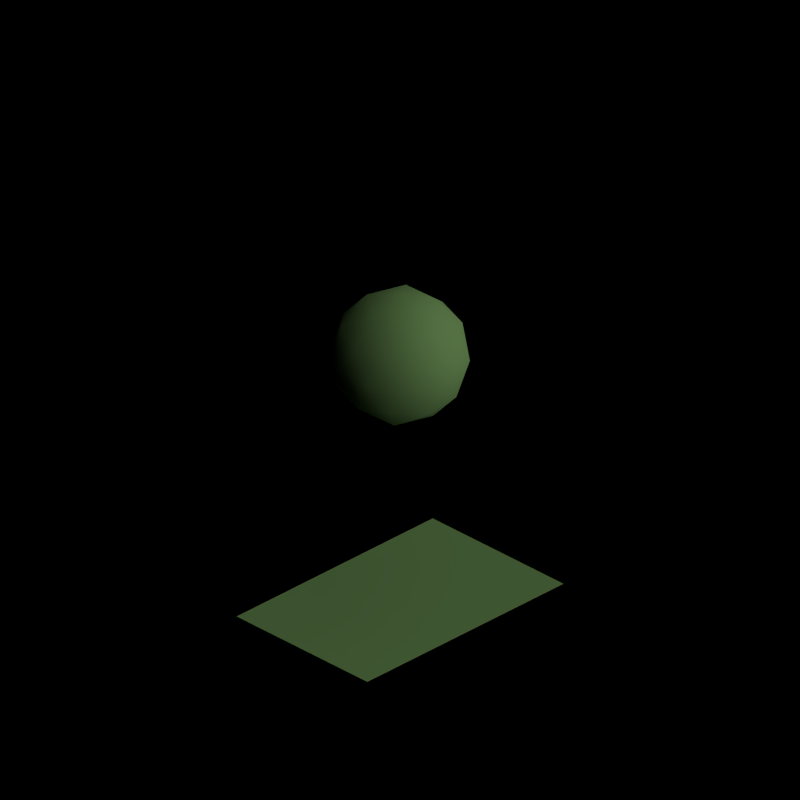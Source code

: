 # Source: materials_nature_uv.blend  (saved by Blender 2.63.0; exported with 4.5.12 LTS)
import bpy
from mathutils import Matrix  # noqa: F401  (used for matrix-valued properties, if any)

bpy.ops.wm.read_factory_settings(use_empty=True)
scene = bpy.context.scene
scene.name = 'Scene'

# ---- collections
col_collection_1 = bpy.data.collections.new('Collection 1'); scene.collection.children.link(col_collection_1)

# ---- materials (node trees are filled in below, after node groups)
mat_palmleaves_brown = bpy.data.materials.new('PalmLeaves_Brown')
mat_palmleaves_brown.alpha_threshold = 0.0
mat_palmleaves_brown.use_transparent_shadow = False
mat_palmleaves_brown.diffuse_color = (0.227, 0.1119, 0.04817, 1.0)
mat_palmleaves_brown.roughness = 0.5
mat_palmleaves_brown.specular_intensity = 0.0
mat_palmleaves_green = bpy.data.materials.new('PalmLeaves_Green')
mat_palmleaves_green.alpha_threshold = 0.0
mat_palmleaves_green.use_transparent_shadow = False
mat_palmleaves_green.diffuse_color = (0.1981, 0.4678, 0.05127, 1.0)
mat_palmleaves_green.roughness = 0.5
mat_palmleaves_green.specular_intensity = 0.0
mat_palmleaves_greendark = bpy.data.materials.new('PalmLeaves_GreenDark')
mat_palmleaves_greendark.alpha_threshold = 0.0
mat_palmleaves_greendark.use_transparent_shadow = False
mat_palmleaves_greendark.diffuse_color = (0.1454, 0.2668, 0.09237, 1.0)
mat_palmleaves_greendark.roughness = 0.5
mat_palmleaves_greendark.specular_intensity = 0.0

# ---- material node trees

# ---- world
world_world = bpy.data.worlds.new('World'); scene.world = world_world
world_world.color = (0.0, 0.0, 0.0)
world_world.use_sun_shadow = False
world_world.sun_shadow_jitter_overblur = 0.0
world_world.cycles.sampling_method = 'MANUAL'
world_world.cycles.sample_map_resolution = 256
world_world.light_settings.ao_factor = 0.5

# ---- cameras
cam_camera = bpy.data.cameras.new('Camera')
cam_camera.type = 'ORTHO'
cam_camera.clip_end = 100.0
cam_camera.lens = 35.0
cam_camera.sensor_width = 32.0
cam_camera.sensor_height = 18.0
cam_camera.ortho_scale = 2.828
cam_camera.dof.focus_distance = 0.0
cam_camera.dof.aperture_fstop = 128.0

# ---- lights
light_lamp_004 = bpy.data.lights.new('Lamp.004', 'SUN')
light_lamp_004.transmission_factor = 0.0
light_lamp_004.cutoff_distance = 30.0
light_lamp_004.angle = 1.571
light_lamp_004.energy = 1.0
light_lamp_004.shadow_buffer_clip_start = 1.001
light_lamp_004.shadow_soft_size = 1.0
light_lamp_004.shadow_cascade_max_distance = 1000.0
light_lamp_004.cycles.use_multiple_importance_sampling = False
light_lamp_003 = bpy.data.lights.new('Lamp.003', 'SUN')
light_lamp_003.transmission_factor = 0.0
light_lamp_003.cutoff_distance = 30.0
light_lamp_003.use_shadow = False
light_lamp_003.angle = 1.571
light_lamp_003.energy = 1.0
light_lamp_003.shadow_buffer_clip_start = 1.001
light_lamp_003.shadow_soft_size = 1.0
light_lamp_003.shadow_cascade_max_distance = 1000.0
light_lamp_003.cycles.use_multiple_importance_sampling = False

# ---- meshes
me_plane_004 = bpy.data.meshes.new('Plane.004')
me_plane_004.from_pydata([(-0.49, -0.3267, 0.0), (-0.49, 0.3267, 0.0), (0.49, -0.3267, 0.0), (0.49, 0.3267, 0.0), (0.0, 2.484e-09, 0.75), (0.1809, -0.1314, 0.8882), (-0.0691, -0.2127, 0.8882), (-0.2236, 2.484e-09, 0.8882), (-0.0691, 0.2127, 0.8882), (0.1809, 0.1314, 0.8882), (0.0691, -0.2127, 1.112), (-0.1809, -0.1314, 1.112), (-0.1809, 0.1314, 1.112), (0.0691, 0.2127, 1.112), (0.2236, 2.484e-09, 1.112), (0.0, 2.484e-09, 1.25), (0.1063, -0.07725, 0.7873), (0.06572, -0.2023, 0.8686), (-0.04061, -0.125, 0.7873), (0.1063, 0.07725, 0.7873), (0.2127, 2.484e-09, 0.8686), (-0.172, -0.125, 0.8686), (-0.1314, 2.484e-09, 0.7873), (-0.172, 0.125, 0.8686), (-0.04061, 0.125, 0.7873), (0.06572, 0.2023, 0.8686), (0.2378, 0.07725, 1.0), (0.2378, -0.07725, 1.0), (0.1469, -0.2023, 1.0), (0.0, -0.25, 1.0), (-0.1469, -0.2023, 1.0), (-0.2378, -0.07725, 1.0), (-0.2378, 0.07725, 1.0), (-0.1469, 0.2023, 1.0), (0.0, 0.25, 1.0), (0.1469, 0.2023, 1.0), (0.172, -0.125, 1.131), (-0.06572, -0.2023, 1.131), (-0.2127, 2.484e-09, 1.131), (-0.06572, 0.2023, 1.131), (0.172, 0.125, 1.131), (0.1314, 2.484e-09, 1.213), (0.04061, -0.125, 1.213), (-0.1063, -0.07725, 1.213), (-0.1063, 0.07725, 1.213), (0.04061, 0.125, 1.213)], [], [(2, 3, 1, 0), (4, 16, 18), (5, 16, 20), (4, 18, 22), (4, 22, 24), (4, 24, 19), (5, 20, 27), (6, 17, 29), (7, 21, 31), (8, 23, 33), (9, 25, 35), (5, 27, 28), (6, 29, 30), (7, 31, 32), (8, 33, 34), (9, 35, 26), (10, 36, 42), (11, 37, 43), (12, 38, 44), (13, 39, 45), (14, 40, 41), (18, 17, 6), (18, 16, 17), (16, 5, 17), (20, 19, 9), (20, 16, 19), (16, 4, 19), (22, 21, 7), (22, 18, 21), (18, 6, 21), (24, 23, 8), (24, 22, 23), (22, 7, 23), (19, 25, 9), (19, 24, 25), (24, 8, 25), (27, 26, 14), (27, 20, 26), (20, 9, 26), (29, 28, 10), (29, 17, 28), (17, 5, 28), (31, 30, 11), (31, 21, 30), (21, 6, 30), (33, 32, 12), (33, 23, 32), (23, 7, 32), (35, 34, 13), (35, 25, 34), (25, 8, 34), (28, 36, 10), (28, 27, 36), (27, 14, 36), (30, 37, 11), (30, 29, 37), (29, 10, 37), (32, 38, 12), (32, 31, 38), (31, 11, 38), (34, 39, 13), (34, 33, 39), (33, 12, 39), (26, 40, 14), (26, 35, 40), (35, 13, 40), (42, 41, 15), (42, 36, 41), (36, 14, 41), (43, 42, 15), (43, 37, 42), (37, 10, 42), (44, 43, 15), (44, 38, 43), (38, 11, 43), (45, 44, 15), (45, 39, 44), (39, 12, 44), (41, 45, 15), (41, 40, 45), (40, 13, 45)])
me_plane_004.polygons.foreach_set('use_smooth', [0, 1, 1, 1, 1, 1, 1, 1, 1, 1, 1, 1, 1, 1, 1, 1, 1, 1, 1, 1, 1, 1, 1, 1, 1, 1, 1, 1, 1, 1, 1, 1, 1, 1, 1, 1, 1, 1, 1, 1, 1, 1, 1, 1, 1, 1, 1, 1, 1, 1, 1, 1, 1, 1, 1, 1, 1, 1, 1, 1, 1, 1, 1, 1, 1, 1, 1, 1, 1, 1, 1, 1, 1, 1, 1, 1, 1, 1, 1, 1, 1])
_uv = me_plane_004.uv_layers.new(name='UVMap')
_uv.uv.foreach_set('vector', [1.0, 0.0, 1.0, 1.0, 0.0, 1.0, 0.0, 0.0, 0.5, 0.5, 0.7236, 0.3455, 0.4146, 0.25, 0.8804, 0.2371, 0.7236, 0.3455, 0.9472, 0.5, 0.5, 0.5, 0.4146, 0.25, 0.2236, 0.5, 0.5, 0.5, 0.2236, 0.5, 0.4146, 0.75, 0.5, 0.5, 0.4146, 0.75, 0.7236, 0.6545, 0.8804, 0.2371, 0.9472, 0.5, 1.0, 0.3455, 0.3547, 0.07467, 0.6382, 0.09549, 0.5, 0.0, 0.02977, 0.5, 0.1382, 0.25, 0.0, 0.3455, 0.3547, 0.9253, 0.1382, 0.75, 0.191, 0.9045, 0.8804, 0.7629, 0.6382, 0.9045, 0.809, 0.9045, 0.8804, 0.2371, 1.0, 0.3455, 0.809, 0.09549, 0.3547, 0.07467, 0.5, 0.0, 0.191, 0.09549, 0.02977, 0.5, 0.0, 0.3455, 0.0, 0.6545, 0.3547, 0.9253, 0.191, 0.9045, 0.5, 1.0, 0.8804, 0.7629, 0.809, 0.9045, 1.0, 0.6545, 0.6453, 0.07467, 0.8618, 0.25, 0.5854, 0.25, 0.1196, 0.2371, 0.3618, 0.09549, 0.2764, 0.3455, 0.1196, 0.7629, 0.05279, 0.5, 0.2764, 0.6545, 0.6453, 0.9253, 0.3618, 0.9045, 0.5854, 0.75, 0.9702, 0.5, 0.8618, 0.75, 0.7764, 0.5, 0.4146, 0.25, 0.6382, 0.09549, 0.3547, 0.07467, 0.4146, 0.25, 0.7236, 0.3455, 0.6382, 0.09549, 0.7236, 0.3455, 0.8804, 0.2371, 0.6382, 0.09549, 0.9472, 0.5, 0.7236, 0.6545, 0.8804, 0.7629, 0.9472, 0.5, 0.7236, 0.3455, 0.7236, 0.6545, 0.7236, 0.3455, 0.5, 0.5, 0.7236, 0.6545, 0.2236, 0.5, 0.1382, 0.25, 0.02977, 0.5, 0.2236, 0.5, 0.4146, 0.25, 0.1382, 0.25, 0.4146, 0.25, 0.3547, 0.07467, 0.1382, 0.25, 0.4146, 0.75, 0.1382, 0.75, 0.3547, 0.9253, 0.4146, 0.75, 0.2236, 0.5, 0.1382, 0.75, 0.2236, 0.5, 0.02977, 0.5, 0.1382, 0.75, 0.7236, 0.6545, 0.6382, 0.9045, 0.8804, 0.7629, 0.7236, 0.6545, 0.4146, 0.75, 0.6382, 0.9045, 0.4146, 0.75, 0.3547, 0.9253, 0.6382, 0.9045, 1.0, 0.3455, 1.0, 0.6545, 0.9702, 0.5, 1.0, 0.3455, 0.9472, 0.5, 1.0, 0.6545, 0.9472, 0.5, 0.8804, 0.7629, 1.0, 0.6545, 0.5, 0.0, 0.809, 0.09549, 0.6453, 0.07467, 0.5, 0.0, 0.6382, 0.09549, 0.809, 0.09549, 0.6382, 0.09549, 0.8804, 0.2371, 0.809, 0.09549, 0.0, 0.3455, 0.191, 0.09549, 0.1196, 0.2371, 0.0, 0.3455, 0.1382, 0.25, 0.191, 0.09549, 0.1382, 0.25, 0.3547, 0.07467, 0.191, 0.09549, 0.191, 0.9045, 0.0, 0.6545, 0.1196, 0.7629, 0.191, 0.9045, 0.1382, 0.75, 0.0, 0.6545, 0.1382, 0.75, 0.02977, 0.5, 0.0, 0.6545, 0.809, 0.9045, 0.5, 1.0, 0.6453, 0.9253, 0.809, 0.9045, 0.6382, 0.9045, 0.5, 1.0, 0.6382, 0.9045, 0.3547, 0.9253, 0.5, 1.0, 0.809, 0.09549, 0.8618, 0.25, 0.6453, 0.07467, 0.809, 0.09549, 1.0, 0.3455, 0.8618, 0.25, 1.0, 0.3455, 0.9702, 0.5, 0.8618, 0.25, 0.191, 0.09549, 0.3618, 0.09549, 0.1196, 0.2371, 0.191, 0.09549, 0.5, 0.0, 0.3618, 0.09549, 0.5, 0.0, 0.6453, 0.07467, 0.3618, 0.09549, 0.0, 0.6545, 0.05279, 0.5, 0.1196, 0.7629, 0.0, 0.6545, 0.0, 0.3455, 0.05279, 0.5, 0.0, 0.3455, 0.1196, 0.2371, 0.05279, 0.5, 0.5, 1.0, 0.3618, 0.9045, 0.6453, 0.9253, 0.5, 1.0, 0.191, 0.9045, 0.3618, 0.9045, 0.191, 0.9045, 0.1196, 0.7629, 0.3618, 0.9045, 1.0, 0.6545, 0.8618, 0.75, 0.9702, 0.5, 1.0, 0.6545, 0.809, 0.9045, 0.8618, 0.75, 0.809, 0.9045, 0.6453, 0.9253, 0.8618, 0.75, 0.5854, 0.25, 0.7764, 0.5, 0.5, 0.5, 0.5854, 0.25, 0.8618, 0.25, 0.7764, 0.5, 0.8618, 0.25, 0.9702, 0.5, 0.7764, 0.5, 0.2764, 0.3455, 0.5854, 0.25, 0.5, 0.5, 0.2764, 0.3455, 0.3618, 0.09549, 0.5854, 0.25, 0.3618, 0.09549, 0.6453, 0.07467, 0.5854, 0.25, 0.2764, 0.6545, 0.2764, 0.3455, 0.5, 0.5, 0.2764, 0.6545, 0.05279, 0.5, 0.2764, 0.3455, 0.05279, 0.5, 0.1196, 0.2371, 0.2764, 0.3455, 0.5854, 0.75, 0.2764, 0.6545, 0.5, 0.5, 0.5854, 0.75, 0.3618, 0.9045, 0.2764, 0.6545, 0.3618, 0.9045, 0.1196, 0.7629, 0.2764, 0.6545, 0.7764, 0.5, 0.5854, 0.75, 0.5, 0.5, 0.7764, 0.5, 0.8618, 0.75, 0.5854, 0.75, 0.8618, 0.75, 0.6453, 0.9253, 0.5854, 0.75])
me_plane_004.materials.append(mat_palmleaves_brown)
me_plane_004.use_remesh_preserve_volume = False
me_plane_004.use_remesh_preserve_attributes = False
me_plane_004.use_mirror_vertex_groups = False
me_plane_004.update()
me_plane_003 = bpy.data.meshes.new('Plane.003')
me_plane_003.from_pydata([(-0.49, -0.3267, 0.0), (-0.49, 0.3267, 0.0), (0.49, -0.3267, 0.0), (0.49, 0.3267, 0.0), (0.0, 2.484e-09, 0.75), (0.1809, -0.1314, 0.8882), (-0.0691, -0.2127, 0.8882), (-0.2236, 2.484e-09, 0.8882), (-0.0691, 0.2127, 0.8882), (0.1809, 0.1314, 0.8882), (0.0691, -0.2127, 1.112), (-0.1809, -0.1314, 1.112), (-0.1809, 0.1314, 1.112), (0.0691, 0.2127, 1.112), (0.2236, 2.484e-09, 1.112), (0.0, 2.484e-09, 1.25), (0.1063, -0.07725, 0.7873), (0.06572, -0.2023, 0.8686), (-0.04061, -0.125, 0.7873), (0.1063, 0.07725, 0.7873), (0.2127, 2.484e-09, 0.8686), (-0.172, -0.125, 0.8686), (-0.1314, 2.484e-09, 0.7873), (-0.172, 0.125, 0.8686), (-0.04061, 0.125, 0.7873), (0.06572, 0.2023, 0.8686), (0.2378, 0.07725, 1.0), (0.2378, -0.07725, 1.0), (0.1469, -0.2023, 1.0), (0.0, -0.25, 1.0), (-0.1469, -0.2023, 1.0), (-0.2378, -0.07725, 1.0), (-0.2378, 0.07725, 1.0), (-0.1469, 0.2023, 1.0), (0.0, 0.25, 1.0), (0.1469, 0.2023, 1.0), (0.172, -0.125, 1.131), (-0.06572, -0.2023, 1.131), (-0.2127, 2.484e-09, 1.131), (-0.06572, 0.2023, 1.131), (0.172, 0.125, 1.131), (0.1314, 2.484e-09, 1.213), (0.04061, -0.125, 1.213), (-0.1063, -0.07725, 1.213), (-0.1063, 0.07725, 1.213), (0.04061, 0.125, 1.213)], [], [(2, 3, 1, 0), (4, 16, 18), (5, 16, 20), (4, 18, 22), (4, 22, 24), (4, 24, 19), (5, 20, 27), (6, 17, 29), (7, 21, 31), (8, 23, 33), (9, 25, 35), (5, 27, 28), (6, 29, 30), (7, 31, 32), (8, 33, 34), (9, 35, 26), (10, 36, 42), (11, 37, 43), (12, 38, 44), (13, 39, 45), (14, 40, 41), (18, 17, 6), (18, 16, 17), (16, 5, 17), (20, 19, 9), (20, 16, 19), (16, 4, 19), (22, 21, 7), (22, 18, 21), (18, 6, 21), (24, 23, 8), (24, 22, 23), (22, 7, 23), (19, 25, 9), (19, 24, 25), (24, 8, 25), (27, 26, 14), (27, 20, 26), (20, 9, 26), (29, 28, 10), (29, 17, 28), (17, 5, 28), (31, 30, 11), (31, 21, 30), (21, 6, 30), (33, 32, 12), (33, 23, 32), (23, 7, 32), (35, 34, 13), (35, 25, 34), (25, 8, 34), (28, 36, 10), (28, 27, 36), (27, 14, 36), (30, 37, 11), (30, 29, 37), (29, 10, 37), (32, 38, 12), (32, 31, 38), (31, 11, 38), (34, 39, 13), (34, 33, 39), (33, 12, 39), (26, 40, 14), (26, 35, 40), (35, 13, 40), (42, 41, 15), (42, 36, 41), (36, 14, 41), (43, 42, 15), (43, 37, 42), (37, 10, 42), (44, 43, 15), (44, 38, 43), (38, 11, 43), (45, 44, 15), (45, 39, 44), (39, 12, 44), (41, 45, 15), (41, 40, 45), (40, 13, 45)])
me_plane_003.polygons.foreach_set('use_smooth', [0, 1, 1, 1, 1, 1, 1, 1, 1, 1, 1, 1, 1, 1, 1, 1, 1, 1, 1, 1, 1, 1, 1, 1, 1, 1, 1, 1, 1, 1, 1, 1, 1, 1, 1, 1, 1, 1, 1, 1, 1, 1, 1, 1, 1, 1, 1, 1, 1, 1, 1, 1, 1, 1, 1, 1, 1, 1, 1, 1, 1, 1, 1, 1, 1, 1, 1, 1, 1, 1, 1, 1, 1, 1, 1, 1, 1, 1, 1, 1, 1])
_uv = me_plane_003.uv_layers.new(name='UVMap')
_uv.uv.foreach_set('vector', [1.0, 0.0, 1.0, 1.0, 0.0, 1.0, 0.0, 0.0, 0.5, 0.5, 0.7236, 0.3455, 0.4146, 0.25, 0.8804, 0.2371, 0.7236, 0.3455, 0.9472, 0.5, 0.5, 0.5, 0.4146, 0.25, 0.2236, 0.5, 0.5, 0.5, 0.2236, 0.5, 0.4146, 0.75, 0.5, 0.5, 0.4146, 0.75, 0.7236, 0.6545, 0.8804, 0.2371, 0.9472, 0.5, 1.0, 0.3455, 0.3547, 0.07467, 0.6382, 0.09549, 0.5, 0.0, 0.02977, 0.5, 0.1382, 0.25, 0.0, 0.3455, 0.3547, 0.9253, 0.1382, 0.75, 0.191, 0.9045, 0.8804, 0.7629, 0.6382, 0.9045, 0.809, 0.9045, 0.8804, 0.2371, 1.0, 0.3455, 0.809, 0.09549, 0.3547, 0.07467, 0.5, 0.0, 0.191, 0.09549, 0.02977, 0.5, 0.0, 0.3455, 0.0, 0.6545, 0.3547, 0.9253, 0.191, 0.9045, 0.5, 1.0, 0.8804, 0.7629, 0.809, 0.9045, 1.0, 0.6545, 0.6453, 0.07467, 0.8618, 0.25, 0.5854, 0.25, 0.1196, 0.2371, 0.3618, 0.09549, 0.2764, 0.3455, 0.1196, 0.7629, 0.05279, 0.5, 0.2764, 0.6545, 0.6453, 0.9253, 0.3618, 0.9045, 0.5854, 0.75, 0.9702, 0.5, 0.8618, 0.75, 0.7764, 0.5, 0.4146, 0.25, 0.6382, 0.09549, 0.3547, 0.07467, 0.4146, 0.25, 0.7236, 0.3455, 0.6382, 0.09549, 0.7236, 0.3455, 0.8804, 0.2371, 0.6382, 0.09549, 0.9472, 0.5, 0.7236, 0.6545, 0.8804, 0.7629, 0.9472, 0.5, 0.7236, 0.3455, 0.7236, 0.6545, 0.7236, 0.3455, 0.5, 0.5, 0.7236, 0.6545, 0.2236, 0.5, 0.1382, 0.25, 0.02977, 0.5, 0.2236, 0.5, 0.4146, 0.25, 0.1382, 0.25, 0.4146, 0.25, 0.3547, 0.07467, 0.1382, 0.25, 0.4146, 0.75, 0.1382, 0.75, 0.3547, 0.9253, 0.4146, 0.75, 0.2236, 0.5, 0.1382, 0.75, 0.2236, 0.5, 0.02977, 0.5, 0.1382, 0.75, 0.7236, 0.6545, 0.6382, 0.9045, 0.8804, 0.7629, 0.7236, 0.6545, 0.4146, 0.75, 0.6382, 0.9045, 0.4146, 0.75, 0.3547, 0.9253, 0.6382, 0.9045, 1.0, 0.3455, 1.0, 0.6545, 0.9702, 0.5, 1.0, 0.3455, 0.9472, 0.5, 1.0, 0.6545, 0.9472, 0.5, 0.8804, 0.7629, 1.0, 0.6545, 0.5, 0.0, 0.809, 0.09549, 0.6453, 0.07467, 0.5, 0.0, 0.6382, 0.09549, 0.809, 0.09549, 0.6382, 0.09549, 0.8804, 0.2371, 0.809, 0.09549, 0.0, 0.3455, 0.191, 0.09549, 0.1196, 0.2371, 0.0, 0.3455, 0.1382, 0.25, 0.191, 0.09549, 0.1382, 0.25, 0.3547, 0.07467, 0.191, 0.09549, 0.191, 0.9045, 0.0, 0.6545, 0.1196, 0.7629, 0.191, 0.9045, 0.1382, 0.75, 0.0, 0.6545, 0.1382, 0.75, 0.02977, 0.5, 0.0, 0.6545, 0.809, 0.9045, 0.5, 1.0, 0.6453, 0.9253, 0.809, 0.9045, 0.6382, 0.9045, 0.5, 1.0, 0.6382, 0.9045, 0.3547, 0.9253, 0.5, 1.0, 0.809, 0.09549, 0.8618, 0.25, 0.6453, 0.07467, 0.809, 0.09549, 1.0, 0.3455, 0.8618, 0.25, 1.0, 0.3455, 0.9702, 0.5, 0.8618, 0.25, 0.191, 0.09549, 0.3618, 0.09549, 0.1196, 0.2371, 0.191, 0.09549, 0.5, 0.0, 0.3618, 0.09549, 0.5, 0.0, 0.6453, 0.07467, 0.3618, 0.09549, 0.0, 0.6545, 0.05279, 0.5, 0.1196, 0.7629, 0.0, 0.6545, 0.0, 0.3455, 0.05279, 0.5, 0.0, 0.3455, 0.1196, 0.2371, 0.05279, 0.5, 0.5, 1.0, 0.3618, 0.9045, 0.6453, 0.9253, 0.5, 1.0, 0.191, 0.9045, 0.3618, 0.9045, 0.191, 0.9045, 0.1196, 0.7629, 0.3618, 0.9045, 1.0, 0.6545, 0.8618, 0.75, 0.9702, 0.5, 1.0, 0.6545, 0.809, 0.9045, 0.8618, 0.75, 0.809, 0.9045, 0.6453, 0.9253, 0.8618, 0.75, 0.5854, 0.25, 0.7764, 0.5, 0.5, 0.5, 0.5854, 0.25, 0.8618, 0.25, 0.7764, 0.5, 0.8618, 0.25, 0.9702, 0.5, 0.7764, 0.5, 0.2764, 0.3455, 0.5854, 0.25, 0.5, 0.5, 0.2764, 0.3455, 0.3618, 0.09549, 0.5854, 0.25, 0.3618, 0.09549, 0.6453, 0.07467, 0.5854, 0.25, 0.2764, 0.6545, 0.2764, 0.3455, 0.5, 0.5, 0.2764, 0.6545, 0.05279, 0.5, 0.2764, 0.3455, 0.05279, 0.5, 0.1196, 0.2371, 0.2764, 0.3455, 0.5854, 0.75, 0.2764, 0.6545, 0.5, 0.5, 0.5854, 0.75, 0.3618, 0.9045, 0.2764, 0.6545, 0.3618, 0.9045, 0.1196, 0.7629, 0.2764, 0.6545, 0.7764, 0.5, 0.5854, 0.75, 0.5, 0.5, 0.7764, 0.5, 0.8618, 0.75, 0.5854, 0.75, 0.8618, 0.75, 0.6453, 0.9253, 0.5854, 0.75])
me_plane_003.materials.append(mat_palmleaves_green)
me_plane_003.use_remesh_preserve_volume = False
me_plane_003.use_remesh_preserve_attributes = False
me_plane_003.use_mirror_vertex_groups = False
me_plane_003.update()
me_plane_002 = bpy.data.meshes.new('Plane.002')
me_plane_002.from_pydata([(-0.49, -0.3267, 0.0), (-0.49, 0.3267, 0.0), (0.49, -0.3267, 0.0), (0.49, 0.3267, 0.0), (0.0, 2.484e-09, 0.75), (0.1809, -0.1314, 0.8882), (-0.0691, -0.2127, 0.8882), (-0.2236, 2.484e-09, 0.8882), (-0.0691, 0.2127, 0.8882), (0.1809, 0.1314, 0.8882), (0.0691, -0.2127, 1.112), (-0.1809, -0.1314, 1.112), (-0.1809, 0.1314, 1.112), (0.0691, 0.2127, 1.112), (0.2236, 2.484e-09, 1.112), (0.0, 2.484e-09, 1.25), (0.1063, -0.07725, 0.7873), (0.06572, -0.2023, 0.8686), (-0.04061, -0.125, 0.7873), (0.1063, 0.07725, 0.7873), (0.2127, 2.484e-09, 0.8686), (-0.172, -0.125, 0.8686), (-0.1314, 2.484e-09, 0.7873), (-0.172, 0.125, 0.8686), (-0.04061, 0.125, 0.7873), (0.06572, 0.2023, 0.8686), (0.2378, 0.07725, 1.0), (0.2378, -0.07725, 1.0), (0.1469, -0.2023, 1.0), (0.0, -0.25, 1.0), (-0.1469, -0.2023, 1.0), (-0.2378, -0.07725, 1.0), (-0.2378, 0.07725, 1.0), (-0.1469, 0.2023, 1.0), (0.0, 0.25, 1.0), (0.1469, 0.2023, 1.0), (0.172, -0.125, 1.131), (-0.06572, -0.2023, 1.131), (-0.2127, 2.484e-09, 1.131), (-0.06572, 0.2023, 1.131), (0.172, 0.125, 1.131), (0.1314, 2.484e-09, 1.213), (0.04061, -0.125, 1.213), (-0.1063, -0.07725, 1.213), (-0.1063, 0.07725, 1.213), (0.04061, 0.125, 1.213)], [], [(2, 3, 1, 0), (4, 16, 18), (5, 16, 20), (4, 18, 22), (4, 22, 24), (4, 24, 19), (5, 20, 27), (6, 17, 29), (7, 21, 31), (8, 23, 33), (9, 25, 35), (5, 27, 28), (6, 29, 30), (7, 31, 32), (8, 33, 34), (9, 35, 26), (10, 36, 42), (11, 37, 43), (12, 38, 44), (13, 39, 45), (14, 40, 41), (18, 17, 6), (18, 16, 17), (16, 5, 17), (20, 19, 9), (20, 16, 19), (16, 4, 19), (22, 21, 7), (22, 18, 21), (18, 6, 21), (24, 23, 8), (24, 22, 23), (22, 7, 23), (19, 25, 9), (19, 24, 25), (24, 8, 25), (27, 26, 14), (27, 20, 26), (20, 9, 26), (29, 28, 10), (29, 17, 28), (17, 5, 28), (31, 30, 11), (31, 21, 30), (21, 6, 30), (33, 32, 12), (33, 23, 32), (23, 7, 32), (35, 34, 13), (35, 25, 34), (25, 8, 34), (28, 36, 10), (28, 27, 36), (27, 14, 36), (30, 37, 11), (30, 29, 37), (29, 10, 37), (32, 38, 12), (32, 31, 38), (31, 11, 38), (34, 39, 13), (34, 33, 39), (33, 12, 39), (26, 40, 14), (26, 35, 40), (35, 13, 40), (42, 41, 15), (42, 36, 41), (36, 14, 41), (43, 42, 15), (43, 37, 42), (37, 10, 42), (44, 43, 15), (44, 38, 43), (38, 11, 43), (45, 44, 15), (45, 39, 44), (39, 12, 44), (41, 45, 15), (41, 40, 45), (40, 13, 45)])
me_plane_002.polygons.foreach_set('use_smooth', [0, 1, 1, 1, 1, 1, 1, 1, 1, 1, 1, 1, 1, 1, 1, 1, 1, 1, 1, 1, 1, 1, 1, 1, 1, 1, 1, 1, 1, 1, 1, 1, 1, 1, 1, 1, 1, 1, 1, 1, 1, 1, 1, 1, 1, 1, 1, 1, 1, 1, 1, 1, 1, 1, 1, 1, 1, 1, 1, 1, 1, 1, 1, 1, 1, 1, 1, 1, 1, 1, 1, 1, 1, 1, 1, 1, 1, 1, 1, 1, 1])
_uv = me_plane_002.uv_layers.new(name='UVMap')
_uv.uv.foreach_set('vector', [1.0, 0.0, 1.0, 1.0, 0.0, 1.0, 0.0, 0.0, 0.5, 0.5, 0.7236, 0.3455, 0.4146, 0.25, 0.8804, 0.2371, 0.7236, 0.3455, 0.9472, 0.5, 0.5, 0.5, 0.4146, 0.25, 0.2236, 0.5, 0.5, 0.5, 0.2236, 0.5, 0.4146, 0.75, 0.5, 0.5, 0.4146, 0.75, 0.7236, 0.6545, 0.8804, 0.2371, 0.9472, 0.5, 1.0, 0.3455, 0.3547, 0.07467, 0.6382, 0.09549, 0.5, 0.0, 0.02977, 0.5, 0.1382, 0.25, 0.0, 0.3455, 0.3547, 0.9253, 0.1382, 0.75, 0.191, 0.9045, 0.8804, 0.7629, 0.6382, 0.9045, 0.809, 0.9045, 0.8804, 0.2371, 1.0, 0.3455, 0.809, 0.09549, 0.3547, 0.07467, 0.5, 0.0, 0.191, 0.09549, 0.02977, 0.5, 0.0, 0.3455, 0.0, 0.6545, 0.3547, 0.9253, 0.191, 0.9045, 0.5, 1.0, 0.8804, 0.7629, 0.809, 0.9045, 1.0, 0.6545, 0.6453, 0.07467, 0.8618, 0.25, 0.5854, 0.25, 0.1196, 0.2371, 0.3618, 0.09549, 0.2764, 0.3455, 0.1196, 0.7629, 0.05279, 0.5, 0.2764, 0.6545, 0.6453, 0.9253, 0.3618, 0.9045, 0.5854, 0.75, 0.9702, 0.5, 0.8618, 0.75, 0.7764, 0.5, 0.4146, 0.25, 0.6382, 0.09549, 0.3547, 0.07467, 0.4146, 0.25, 0.7236, 0.3455, 0.6382, 0.09549, 0.7236, 0.3455, 0.8804, 0.2371, 0.6382, 0.09549, 0.9472, 0.5, 0.7236, 0.6545, 0.8804, 0.7629, 0.9472, 0.5, 0.7236, 0.3455, 0.7236, 0.6545, 0.7236, 0.3455, 0.5, 0.5, 0.7236, 0.6545, 0.2236, 0.5, 0.1382, 0.25, 0.02977, 0.5, 0.2236, 0.5, 0.4146, 0.25, 0.1382, 0.25, 0.4146, 0.25, 0.3547, 0.07467, 0.1382, 0.25, 0.4146, 0.75, 0.1382, 0.75, 0.3547, 0.9253, 0.4146, 0.75, 0.2236, 0.5, 0.1382, 0.75, 0.2236, 0.5, 0.02977, 0.5, 0.1382, 0.75, 0.7236, 0.6545, 0.6382, 0.9045, 0.8804, 0.7629, 0.7236, 0.6545, 0.4146, 0.75, 0.6382, 0.9045, 0.4146, 0.75, 0.3547, 0.9253, 0.6382, 0.9045, 1.0, 0.3455, 1.0, 0.6545, 0.9702, 0.5, 1.0, 0.3455, 0.9472, 0.5, 1.0, 0.6545, 0.9472, 0.5, 0.8804, 0.7629, 1.0, 0.6545, 0.5, 0.0, 0.809, 0.09549, 0.6453, 0.07467, 0.5, 0.0, 0.6382, 0.09549, 0.809, 0.09549, 0.6382, 0.09549, 0.8804, 0.2371, 0.809, 0.09549, 0.0, 0.3455, 0.191, 0.09549, 0.1196, 0.2371, 0.0, 0.3455, 0.1382, 0.25, 0.191, 0.09549, 0.1382, 0.25, 0.3547, 0.07467, 0.191, 0.09549, 0.191, 0.9045, 0.0, 0.6545, 0.1196, 0.7629, 0.191, 0.9045, 0.1382, 0.75, 0.0, 0.6545, 0.1382, 0.75, 0.02977, 0.5, 0.0, 0.6545, 0.809, 0.9045, 0.5, 1.0, 0.6453, 0.9253, 0.809, 0.9045, 0.6382, 0.9045, 0.5, 1.0, 0.6382, 0.9045, 0.3547, 0.9253, 0.5, 1.0, 0.809, 0.09549, 0.8618, 0.25, 0.6453, 0.07467, 0.809, 0.09549, 1.0, 0.3455, 0.8618, 0.25, 1.0, 0.3455, 0.9702, 0.5, 0.8618, 0.25, 0.191, 0.09549, 0.3618, 0.09549, 0.1196, 0.2371, 0.191, 0.09549, 0.5, 0.0, 0.3618, 0.09549, 0.5, 0.0, 0.6453, 0.07467, 0.3618, 0.09549, 0.0, 0.6545, 0.05279, 0.5, 0.1196, 0.7629, 0.0, 0.6545, 0.0, 0.3455, 0.05279, 0.5, 0.0, 0.3455, 0.1196, 0.2371, 0.05279, 0.5, 0.5, 1.0, 0.3618, 0.9045, 0.6453, 0.9253, 0.5, 1.0, 0.191, 0.9045, 0.3618, 0.9045, 0.191, 0.9045, 0.1196, 0.7629, 0.3618, 0.9045, 1.0, 0.6545, 0.8618, 0.75, 0.9702, 0.5, 1.0, 0.6545, 0.809, 0.9045, 0.8618, 0.75, 0.809, 0.9045, 0.6453, 0.9253, 0.8618, 0.75, 0.5854, 0.25, 0.7764, 0.5, 0.5, 0.5, 0.5854, 0.25, 0.8618, 0.25, 0.7764, 0.5, 0.8618, 0.25, 0.9702, 0.5, 0.7764, 0.5, 0.2764, 0.3455, 0.5854, 0.25, 0.5, 0.5, 0.2764, 0.3455, 0.3618, 0.09549, 0.5854, 0.25, 0.3618, 0.09549, 0.6453, 0.07467, 0.5854, 0.25, 0.2764, 0.6545, 0.2764, 0.3455, 0.5, 0.5, 0.2764, 0.6545, 0.05279, 0.5, 0.2764, 0.3455, 0.05279, 0.5, 0.1196, 0.2371, 0.2764, 0.3455, 0.5854, 0.75, 0.2764, 0.6545, 0.5, 0.5, 0.5854, 0.75, 0.3618, 0.9045, 0.2764, 0.6545, 0.3618, 0.9045, 0.1196, 0.7629, 0.2764, 0.6545, 0.7764, 0.5, 0.5854, 0.75, 0.5, 0.5, 0.7764, 0.5, 0.8618, 0.75, 0.5854, 0.75, 0.8618, 0.75, 0.6453, 0.9253, 0.5854, 0.75])
me_plane_002.materials.append(mat_palmleaves_greendark)
me_plane_002.use_remesh_preserve_volume = False
me_plane_002.use_remesh_preserve_attributes = False
me_plane_002.use_mirror_vertex_groups = False
me_plane_002.update()
me_plane_028 = bpy.data.meshes.new('Plane.028')
me_plane_028.from_pydata([], [], [])
_uv = me_plane_028.uv_layers.new(name='UVMap')
_uv.uv.foreach_set('vector', [])
me_plane_028.materials.append(mat_palmleaves_greendark)
me_plane_028.use_remesh_preserve_volume = False
me_plane_028.use_remesh_preserve_attributes = False
me_plane_028.use_mirror_vertex_groups = False
me_plane_028.update()

# ---- objects
ob_empty = bpy.data.objects.new('Empty', None)
ob_plane_004 = bpy.data.objects.new('Plane.004', me_plane_004)
ob_plane_001 = bpy.data.objects.new('Plane.001', me_plane_003)
ob_plane_003 = bpy.data.objects.new('Plane.003', me_plane_002)
ob_plane = bpy.data.objects.new('Plane', me_plane_028)
ob_rotationcontrol_001 = bpy.data.objects.new('RotationControl.001', None)
ob_cameratarget = bpy.data.objects.new('CameraTarget', None)
ob_camera = bpy.data.objects.new('Camera', cam_camera)
ob_lamp_001 = bpy.data.objects.new('Lamp.001', light_lamp_004)
ob_lamp = bpy.data.objects.new('Lamp', light_lamp_003)

# ---- transforms, parenting, visibility, modifiers, constraints
ob_empty.location = (0.0, 0.0, -1.0)
ob_empty.empty_image_offset = (0.0, 0.0)
ob_empty.lineart.crease_threshold = 0.0
ob_plane_004.parent = ob_empty
ob_plane_004.matrix_parent_inverse = Matrix(((1.0, 0.0, 0.0, 0.0), (0.0, 1.0, 0.0, 0.0), (0.0, 0.0, 1.0, 1.0), (0.0, 0.0, 0.0, 1.0)))
ob_plane_004.location = (-10.0, 0.0, 0.0)
ob_plane_004.lineart.crease_threshold = 0.0
ob_plane_001.parent = ob_empty
ob_plane_001.matrix_parent_inverse = Matrix(((1.0, 0.0, 0.0, 0.0), (0.0, 1.0, 0.0, 0.0), (0.0, 0.0, 1.0, 1.0), (0.0, 0.0, 0.0, 1.0)))
ob_plane_001.location = (-5.0, 0.0, 0.0)
ob_plane_001.lineart.crease_threshold = 0.0
ob_plane_003.parent = ob_empty
ob_plane_003.matrix_parent_inverse = Matrix(((1.0, 0.0, 0.0, 0.0), (0.0, 1.0, 0.0, 0.0), (0.0, 0.0, 1.0, 1.0), (0.0, 0.0, 0.0, 1.0)))
ob_plane_003.location = (0.0, 0.0, 0.0)
ob_plane_003.lineart.crease_threshold = 0.0
ob_plane.parent = ob_empty
ob_plane.matrix_parent_inverse = Matrix(((1.0, 0.0, 0.0, 0.0), (0.0, 1.0, 0.0, 0.0), (0.0, 0.0, 1.0, 1.0), (0.0, 0.0, 0.0, 1.0)))
ob_plane.location = (0.0, 0.0, 0.0)
ob_plane.lineart.crease_threshold = 0.0
ob_rotationcontrol_001.location = (0.0, 0.0, 0.0)
ob_rotationcontrol_001.empty_image_offset = (0.0, 0.0)
ob_rotationcontrol_001.lineart.crease_threshold = 0.0
ob_cameratarget.parent = ob_rotationcontrol_001
ob_cameratarget.location = (0.0, 0.0, 0.817)
ob_cameratarget.empty_image_offset = (0.0, 0.0)
ob_cameratarget.lineart.crease_threshold = 0.0
ob_camera.parent = ob_cameratarget
ob_camera.location = (1.0, 1.0, 0.817)
ob_camera.rotation_euler = (1.109, 0.01082, 0.8149)
ob_camera.lock_rotations_4d = False
ob_camera.empty_display_type = 'ARROWS'
ob_camera.color = (0.0, 0.0, 0.0, 0.0)
ob_camera.display_type = 'WIRE'
ob_camera.lineart.crease_threshold = 0.0
_c = ob_camera.constraints.new('TRACK_TO'); _c.name = 'TrackTo'
_c.target = ob_cameratarget
ob_lamp_001.parent = ob_rotationcontrol_001
ob_lamp_001.location = (-1.0, 2.0, 2.0)
ob_lamp_001.lock_rotations_4d = False
ob_lamp_001.empty_display_type = 'ARROWS'
ob_lamp_001.color = (0.0, 0.0, 0.0, 0.0)
ob_lamp_001.lineart.crease_threshold = 0.0
_c = ob_lamp_001.constraints.new('TRACK_TO'); _c.name = 'TrackTo'
_c.target = ob_rotationcontrol_001
ob_lamp.parent = ob_rotationcontrol_001
ob_lamp.location = (-1.0, 2.0, 0.8)
ob_lamp.lock_rotations_4d = False
ob_lamp.empty_display_type = 'ARROWS'
ob_lamp.color = (0.0, 0.0, 0.0, 0.0)
ob_lamp.lineart.crease_threshold = 0.0
_c = ob_lamp.constraints.new('TRACK_TO'); _c.name = 'TrackTo'
_c.target = ob_rotationcontrol_001

# ---- collection membership
col_collection_1.objects.link(ob_empty)
col_collection_1.objects.link(ob_plane_004)
col_collection_1.objects.link(ob_plane_001)
col_collection_1.objects.link(ob_plane_003)
col_collection_1.objects.link(ob_plane)
col_collection_1.objects.link(ob_rotationcontrol_001)
col_collection_1.objects.link(ob_cameratarget)
col_collection_1.objects.link(ob_camera)
col_collection_1.objects.link(ob_lamp_001)
col_collection_1.objects.link(ob_lamp)

# ---- scene / render settings (as saved in the file)
scene.camera = ob_camera
scene.frame_start = 1; scene.frame_end = 3; scene.frame_set(1)
scene.render.engine = 'BLENDER_EEVEE_NEXT'
scene.render.image_settings.compression = 90
scene.render.resolution_x = 256
scene.render.resolution_y = 256
scene.render.dither_intensity = 0.0
scene.render.bake_margin = 2
scene.render.bake_bias = 0.0
scene.cycles.use_denoising = False
scene.cycles.samples = 10
scene.cycles.sampling_pattern = 'TABULATED_SOBOL'
scene.cycles.light_sampling_threshold = 0.0
scene.cycles.use_adaptive_sampling = False
scene.cycles.use_light_tree = False
scene.cycles.blur_glossy = 0.0
scene.cycles.volume_bounces = 1
scene.cycles.pixel_filter_type = 'GAUSSIAN'
scene.cycles.sample_clamp_indirect = 0.0
scene.view_settings.view_transform = 'Standard'
bpy.context.view_layer.update()
